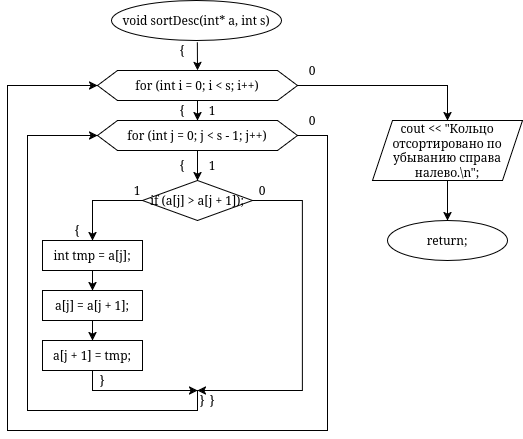

The diagram above was exported from draw.io. Its source (the exported page's mxGraphModel, read from the mxfile embedded in the PNG):
<mxGraphModel dx="1506" dy="990" grid="1" gridSize="10" guides="1" tooltips="1" connect="1" arrows="1" fold="1" page="1" pageScale="1" pageWidth="850" pageHeight="1100" math="0" shadow="0">
  <root>
    <mxCell id="0" />
    <mxCell id="1" parent="0" />
    <mxCell id="PKX0lB4bK8yuSBO6YbDC-1" parent="1" style="ellipse;whiteSpace=wrap;html=1;" value="void sortDesc(int* a, int s)" vertex="1">
      <mxGeometry height="40" width="170" x="164" as="geometry" />
    </mxCell>
    <mxCell id="MlUtu5MAf-1_e5LsfswV-17" edge="1" parent="1" source="PKX0lB4bK8yuSBO6YbDC-12" style="edgeStyle=orthogonalEdgeStyle;rounded=0;orthogonalLoop=1;jettySize=auto;html=1;entryX=0.5;entryY=0;entryDx=0;entryDy=0;">
      <mxGeometry relative="1" as="geometry">
        <mxPoint x="500" y="120" as="targetPoint" />
      </mxGeometry>
    </mxCell>
    <mxCell id="PKX0lB4bK8yuSBO6YbDC-12" parent="1" style="shape=hexagon;perimeter=hexagonPerimeter2;whiteSpace=wrap;html=1;fixedSize=1;" value="for (int i = 0; i &amp;lt; s; i++)" vertex="1">
      <mxGeometry height="30" width="200" x="150" y="70" as="geometry" />
    </mxCell>
    <mxCell id="PKX0lB4bK8yuSBO6YbDC-36" edge="1" parent="1" source="PKX0lB4bK8yuSBO6YbDC-12" style="endArrow=classic;html=1;rounded=0;exitX=0.5;exitY=1;exitDx=0;exitDy=0;entryX=0.5;entryY=0;entryDx=0;entryDy=0;" value="">
      <mxGeometry height="50" relative="1" width="50" as="geometry">
        <mxPoint x="260" y="310" as="sourcePoint" />
        <mxPoint x="250" y="120" as="targetPoint" />
      </mxGeometry>
    </mxCell>
    <mxCell id="PKX0lB4bK8yuSBO6YbDC-40" edge="1" parent="1" source="PKX0lB4bK8yuSBO6YbDC-1" style="endArrow=classic;html=1;rounded=0;exitX=0.505;exitY=1.047;exitDx=0;exitDy=0;exitPerimeter=0;entryX=0.5;entryY=0;entryDx=0;entryDy=0;" target="PKX0lB4bK8yuSBO6YbDC-12" value="">
      <mxGeometry height="50" relative="1" width="50" as="geometry">
        <mxPoint x="220" y="120" as="sourcePoint" />
        <mxPoint x="250" y="60" as="targetPoint" />
      </mxGeometry>
    </mxCell>
    <mxCell id="PKX0lB4bK8yuSBO6YbDC-57" parent="1" style="text;html=1;whiteSpace=wrap;strokeColor=none;fillColor=none;align=center;verticalAlign=middle;rounded=0;" value="{" vertex="1">
      <mxGeometry height="20" width="10" x="230" y="40" as="geometry" />
    </mxCell>
    <mxCell id="PKX0lB4bK8yuSBO6YbDC-60" parent="1" style="text;html=1;whiteSpace=wrap;strokeColor=none;fillColor=none;align=center;verticalAlign=middle;rounded=0;" value="{" vertex="1">
      <mxGeometry height="20" width="10" x="230" y="100" as="geometry" />
    </mxCell>
    <mxCell id="PKX0lB4bK8yuSBO6YbDC-71" parent="1" style="text;html=1;whiteSpace=wrap;strokeColor=none;fillColor=none;align=center;verticalAlign=middle;rounded=0;" value="1" vertex="1">
      <mxGeometry height="20" width="10" x="260" y="100" as="geometry" />
    </mxCell>
    <mxCell id="PKX0lB4bK8yuSBO6YbDC-76" parent="1" style="text;html=1;whiteSpace=wrap;strokeColor=none;fillColor=none;align=center;verticalAlign=middle;rounded=0;" value="0" vertex="1">
      <mxGeometry height="20" width="10" x="360" y="60" as="geometry" />
    </mxCell>
    <mxCell id="MlUtu5MAf-1_e5LsfswV-1" parent="1" style="ellipse;whiteSpace=wrap;html=1;" value="return;" vertex="1">
      <mxGeometry height="40" width="120" x="440" y="220" as="geometry" />
    </mxCell>
    <mxCell id="MlUtu5MAf-1_e5LsfswV-11" edge="1" parent="1" source="MlUtu5MAf-1_e5LsfswV-5" style="edgeStyle=orthogonalEdgeStyle;rounded=0;orthogonalLoop=1;jettySize=auto;html=1;entryX=0.5;entryY=0;entryDx=0;entryDy=0;" target="MlUtu5MAf-1_e5LsfswV-6">
      <mxGeometry relative="1" as="geometry" />
    </mxCell>
    <mxCell id="MlUtu5MAf-1_e5LsfswV-5" parent="1" style="shape=hexagon;perimeter=hexagonPerimeter2;whiteSpace=wrap;html=1;fixedSize=1;" value="for (int j = 0; j &amp;lt; s - 1; j++)" vertex="1">
      <mxGeometry height="30" width="200" x="150" y="120" as="geometry" />
    </mxCell>
    <mxCell id="MlUtu5MAf-1_e5LsfswV-6" parent="1" style="rhombus;whiteSpace=wrap;html=1;" value="if (a[j] &amp;gt; a[j + 1]);" vertex="1">
      <mxGeometry height="40" width="110" x="195" y="180" as="geometry" />
    </mxCell>
    <mxCell id="MlUtu5MAf-1_e5LsfswV-7" edge="1" parent="1" source="MlUtu5MAf-1_e5LsfswV-6" style="endArrow=classic;html=1;rounded=0;exitX=0;exitY=0.5;exitDx=0;exitDy=0;entryX=0.5;entryY=0;entryDx=0;entryDy=0;" value="">
      <mxGeometry height="50" relative="1" width="50" as="geometry">
        <Array as="points">
          <mxPoint x="145" y="200" />
        </Array>
        <mxPoint x="305" y="230" as="sourcePoint" />
        <mxPoint x="145" y="240" as="targetPoint" />
      </mxGeometry>
    </mxCell>
    <mxCell id="MlUtu5MAf-1_e5LsfswV-8" edge="1" parent="1" source="MlUtu5MAf-1_e5LsfswV-6" style="endArrow=classic;html=1;rounded=0;exitX=1;exitY=0.5;exitDx=0;exitDy=0;" value="">
      <mxGeometry height="50" relative="1" width="50" as="geometry">
        <Array as="points">
          <mxPoint x="355" y="200" />
          <mxPoint x="355" y="390" />
        </Array>
        <mxPoint x="305" y="230" as="sourcePoint" />
        <mxPoint x="250" y="390" as="targetPoint" />
      </mxGeometry>
    </mxCell>
    <mxCell id="MlUtu5MAf-1_e5LsfswV-18" parent="1" style="text;html=1;whiteSpace=wrap;strokeColor=none;fillColor=none;align=center;verticalAlign=middle;rounded=0;" value="1" vertex="1">
      <mxGeometry height="20" width="10" x="185" y="180" as="geometry" />
    </mxCell>
    <mxCell id="MlUtu5MAf-1_e5LsfswV-19" parent="1" style="text;html=1;whiteSpace=wrap;strokeColor=none;fillColor=none;align=center;verticalAlign=middle;rounded=0;" value="0" vertex="1">
      <mxGeometry height="20" width="10" x="360" y="110" as="geometry" />
    </mxCell>
    <mxCell id="MlUtu5MAf-1_e5LsfswV-21" parent="1" style="text;html=1;whiteSpace=wrap;strokeColor=none;fillColor=none;align=center;verticalAlign=middle;rounded=0;" value="{" vertex="1">
      <mxGeometry height="20" width="10" x="125" y="220" as="geometry" />
    </mxCell>
    <mxCell id="MlUtu5MAf-1_e5LsfswV-25" parent="1" style="text;html=1;whiteSpace=wrap;strokeColor=none;fillColor=none;align=center;verticalAlign=middle;rounded=0;" value="{" vertex="1">
      <mxGeometry height="20" width="10" x="230" y="155" as="geometry" />
    </mxCell>
    <mxCell id="MlUtu5MAf-1_e5LsfswV-27" parent="1" style="text;html=1;whiteSpace=wrap;strokeColor=none;fillColor=none;align=center;verticalAlign=middle;rounded=0;" value="1" vertex="1">
      <mxGeometry height="20" width="10" x="260" y="155" as="geometry" />
    </mxCell>
    <mxCell id="MlUtu5MAf-1_e5LsfswV-28" parent="1" style="text;html=1;whiteSpace=wrap;strokeColor=none;fillColor=none;align=center;verticalAlign=middle;rounded=0;" value="0" vertex="1">
      <mxGeometry height="20" width="10" x="310" y="180" as="geometry" />
    </mxCell>
    <mxCell id="MlUtu5MAf-1_e5LsfswV-34" edge="1" parent="1" source="MlUtu5MAf-1_e5LsfswV-29" style="edgeStyle=orthogonalEdgeStyle;rounded=0;orthogonalLoop=1;jettySize=auto;html=1;entryX=0.5;entryY=0;entryDx=0;entryDy=0;" target="MlUtu5MAf-1_e5LsfswV-30">
      <mxGeometry relative="1" as="geometry" />
    </mxCell>
    <mxCell id="MlUtu5MAf-1_e5LsfswV-29" parent="1" style="rounded=0;whiteSpace=wrap;html=1;" value="int tmp = a[j];" vertex="1">
      <mxGeometry height="30" width="100" x="95" y="240" as="geometry" />
    </mxCell>
    <mxCell id="MlUtu5MAf-1_e5LsfswV-35" edge="1" parent="1" source="MlUtu5MAf-1_e5LsfswV-30" style="edgeStyle=orthogonalEdgeStyle;rounded=0;orthogonalLoop=1;jettySize=auto;html=1;entryX=0.5;entryY=0;entryDx=0;entryDy=0;" target="MlUtu5MAf-1_e5LsfswV-31">
      <mxGeometry relative="1" as="geometry" />
    </mxCell>
    <mxCell id="MlUtu5MAf-1_e5LsfswV-30" parent="1" style="rounded=0;whiteSpace=wrap;html=1;" value="a[j] = a[j + 1];" vertex="1">
      <mxGeometry height="30" width="100" x="95" y="290" as="geometry" />
    </mxCell>
    <mxCell id="MlUtu5MAf-1_e5LsfswV-31" parent="1" style="rounded=0;whiteSpace=wrap;html=1;" value="a[j + 1] = tmp;" vertex="1">
      <mxGeometry height="30" width="100" x="95" y="340" as="geometry" />
    </mxCell>
    <mxCell id="MlUtu5MAf-1_e5LsfswV-39" edge="1" parent="1" source="MlUtu5MAf-1_e5LsfswV-31" style="endArrow=classic;html=1;rounded=0;exitX=0.5;exitY=1;exitDx=0;exitDy=0;" value="">
      <mxGeometry height="50" relative="1" width="50" as="geometry">
        <Array as="points">
          <mxPoint x="145" y="390" />
        </Array>
        <mxPoint x="280" y="400" as="sourcePoint" />
        <mxPoint x="250" y="390" as="targetPoint" />
      </mxGeometry>
    </mxCell>
    <mxCell id="MlUtu5MAf-1_e5LsfswV-40" edge="1" parent="1" style="endArrow=classic;html=1;rounded=0;entryX=0;entryY=0.5;entryDx=0;entryDy=0;" target="MlUtu5MAf-1_e5LsfswV-5" value="">
      <mxGeometry height="50" relative="1" width="50" as="geometry">
        <Array as="points">
          <mxPoint x="250" y="410" />
          <mxPoint x="80" y="410" />
          <mxPoint x="80" y="135" />
        </Array>
        <mxPoint x="250" y="390" as="sourcePoint" />
        <mxPoint x="250" y="410" as="targetPoint" />
      </mxGeometry>
    </mxCell>
    <mxCell id="MlUtu5MAf-1_e5LsfswV-41" edge="1" parent="1" source="MlUtu5MAf-1_e5LsfswV-5" style="endArrow=classic;html=1;rounded=0;exitX=1;exitY=0.5;exitDx=0;exitDy=0;entryX=0;entryY=0.5;entryDx=0;entryDy=0;" target="PKX0lB4bK8yuSBO6YbDC-12" value="">
      <mxGeometry height="50" relative="1" width="50" as="geometry">
        <Array as="points">
          <mxPoint x="380" y="135" />
          <mxPoint x="380" y="430" />
          <mxPoint x="60" y="430" />
          <mxPoint x="60" y="85" />
        </Array>
        <mxPoint x="330" y="340" as="sourcePoint" />
        <mxPoint x="380" y="135" as="targetPoint" />
      </mxGeometry>
    </mxCell>
    <mxCell id="MlUtu5MAf-1_e5LsfswV-42" parent="1" style="text;html=1;whiteSpace=wrap;strokeColor=none;fillColor=none;align=center;verticalAlign=middle;rounded=0;" value="}" vertex="1">
      <mxGeometry height="20" width="10" x="150" y="370" as="geometry" />
    </mxCell>
    <mxCell id="MlUtu5MAf-1_e5LsfswV-43" parent="1" style="text;html=1;whiteSpace=wrap;strokeColor=none;fillColor=none;align=center;verticalAlign=middle;rounded=0;" value="}" vertex="1">
      <mxGeometry height="20" width="10" x="250" y="390" as="geometry" />
    </mxCell>
    <mxCell id="MlUtu5MAf-1_e5LsfswV-44" parent="1" style="text;html=1;whiteSpace=wrap;strokeColor=none;fillColor=none;align=center;verticalAlign=middle;rounded=0;" value="}" vertex="1">
      <mxGeometry height="20" width="10" x="260" y="390" as="geometry" />
    </mxCell>
    <mxCell id="WxL8G8Ur96ACoXF6nToB-2" edge="1" parent="1" source="WxL8G8Ur96ACoXF6nToB-1" style="edgeStyle=orthogonalEdgeStyle;rounded=0;orthogonalLoop=1;jettySize=auto;html=1;entryX=0.5;entryY=0;entryDx=0;entryDy=0;" target="MlUtu5MAf-1_e5LsfswV-1">
      <mxGeometry relative="1" as="geometry" />
    </mxCell>
    <mxCell id="WxL8G8Ur96ACoXF6nToB-1" parent="1" style="shape=parallelogram;perimeter=parallelogramPerimeter;whiteSpace=wrap;html=1;fixedSize=1;" value="cout &amp;lt;&amp;lt; &quot;Кольцо отсортировано по убыванию справа налево.\n&quot;;" vertex="1">
      <mxGeometry height="60" width="150" x="425" y="120" as="geometry" />
    </mxCell>
  </root>
</mxGraphModel>